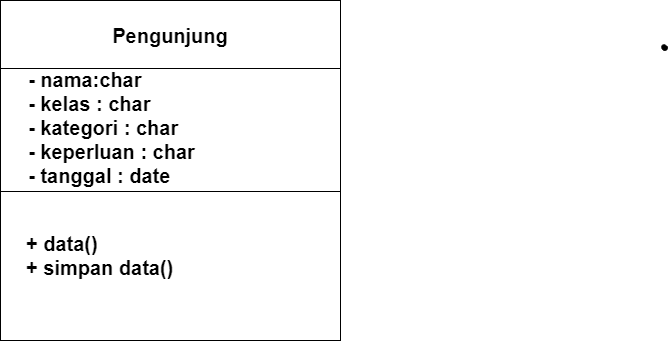

The diagram above was exported from draw.io. Its source (the exported page's mxGraphModel, read from the mxfile embedded in the PNG):
<mxGraphModel dx="1311" dy="718" grid="1" gridSize="10" guides="1" tooltips="1" connect="1" arrows="1" fold="1" page="1" pageScale="1" pageWidth="850" pageHeight="1100" math="0" shadow="0">
  <root>
    <mxCell id="0" />
    <mxCell id="1" parent="0" />
    <mxCell id="vtSert8_X-GDllXVe5Bj-1" value="" style="whiteSpace=wrap;html=1;aspect=fixed;" vertex="1" parent="1">
      <mxGeometry x="270" y="160" width="340" height="340" as="geometry" />
    </mxCell>
    <mxCell id="vtSert8_X-GDllXVe5Bj-2" value="" style="endArrow=none;html=1;rounded=0;exitX=0;exitY=0.25;exitDx=0;exitDy=0;entryX=1;entryY=0.25;entryDx=0;entryDy=0;" edge="1" parent="1">
      <mxGeometry width="50" height="50" relative="1" as="geometry">
        <mxPoint x="270" y="228" as="sourcePoint" />
        <mxPoint x="610" y="228" as="targetPoint" />
      </mxGeometry>
    </mxCell>
    <mxCell id="vtSert8_X-GDllXVe5Bj-3" value="&lt;font style=&quot;font-size: 20px;&quot;&gt;&lt;b&gt;Pengunjung&lt;/b&gt;&lt;/font&gt;" style="text;html=1;strokeColor=none;fillColor=none;align=center;verticalAlign=middle;whiteSpace=wrap;rounded=0;" vertex="1" parent="1">
      <mxGeometry x="410" y="180" width="60" height="30" as="geometry" />
    </mxCell>
    <mxCell id="vtSert8_X-GDllXVe5Bj-4" value="" style="endArrow=none;html=1;rounded=0;exitX=0;exitY=0.25;exitDx=0;exitDy=0;entryX=1;entryY=0.25;entryDx=0;entryDy=0;" edge="1" parent="1">
      <mxGeometry width="50" height="50" relative="1" as="geometry">
        <mxPoint x="270" y="351" as="sourcePoint" />
        <mxPoint x="610" y="351" as="targetPoint" />
      </mxGeometry>
    </mxCell>
    <mxCell id="vtSert8_X-GDllXVe5Bj-5" value="&lt;div style=&quot;text-align: left;&quot;&gt;&lt;span style=&quot;font-size: 20px; background-color: initial;&quot;&gt;&lt;b&gt;- nama:char&lt;/b&gt;&lt;/span&gt;&lt;/div&gt;&lt;div style=&quot;text-align: left;&quot;&gt;&lt;span style=&quot;font-size: 20px; background-color: initial;&quot;&gt;&lt;b&gt;- kelas : char&lt;/b&gt;&lt;/span&gt;&lt;/div&gt;&lt;span style=&quot;font-size: 20px;&quot;&gt;&lt;b&gt;&lt;div style=&quot;text-align: left;&quot;&gt;&lt;span style=&quot;background-color: initial;&quot;&gt;- kategori : char&lt;/span&gt;&lt;/div&gt;&lt;div style=&quot;text-align: left;&quot;&gt;&lt;span style=&quot;background-color: initial;&quot;&gt;- keperluan : char&lt;/span&gt;&lt;/div&gt;&lt;div style=&quot;text-align: left;&quot;&gt;&lt;span style=&quot;background-color: initial;&quot;&gt;- tanggal : date&lt;/span&gt;&lt;/div&gt;&lt;/b&gt;&lt;/span&gt;" style="text;html=1;strokeColor=none;fillColor=none;align=center;verticalAlign=middle;whiteSpace=wrap;rounded=0;" vertex="1" parent="1">
      <mxGeometry x="280" y="272" width="203" height="30" as="geometry" />
    </mxCell>
    <mxCell id="vtSert8_X-GDllXVe5Bj-6" value="&lt;span style=&quot;font-size: 20px;&quot;&gt;&lt;b&gt;+ data()&lt;br&gt;&lt;div style=&quot;&quot;&gt;&lt;span style=&quot;background-color: initial;&quot;&gt;+ simpan data()&lt;/span&gt;&lt;/div&gt;&lt;/b&gt;&lt;/span&gt;" style="text;html=1;strokeColor=none;fillColor=none;align=left;verticalAlign=middle;whiteSpace=wrap;rounded=0;" vertex="1" parent="1">
      <mxGeometry x="294" y="400" width="203" height="30" as="geometry" />
    </mxCell>
    <mxCell id="vtSert8_X-GDllXVe5Bj-7" value="" style="shape=stencil(fZbdcgIhDIWfZm8zQAg/17Z9j85U606tdqz9e/tmZ0c0uJ47xP0I5JwEBl59bp8/1kNwn6fj4W39M76ctgM/DCGM++36OJ50NPDjwKvN4bh+PR6+9i/z74/n6ctp9H74nlb4nbmSKZeJCu5vngmZ6jzzNAO7cX8FVKEsBuBKrgKg9oAE8gkCbLeUhEoEQKSUDZDLeWYRKIl8MEDRmHwfyBrBG6Amyu4+kDxxMoB3jhwgYu7TVAsVkFcWCs4CTBEoF4RctKeOxHIf8IXYpikHikAIf+MNUW94AGSSaoAoFIE3AlOyeWU+p2E5S9yfQZcQILVuQOwZdJNoS9Ls3wA5u2XZTIHECqeJ9kDpSaauRiNVcAY1QhdBzeLBli5WazpkSsBLV25uRaqWRyFawTQzRRIQYirJzq5atkBqLfouwqUxLBepthWb10vrWZY6UOAeyKCCtDV625mm9gmUC4Wc3VLJMMIE1BsA2FW9JraVlQB7n3c9oMKhCLEvIM1zBPZ25/umNQ1tVEC2G+fFCC8g398O2hNQuQlVu752DBfA+q0ptnqO5JFmeuIuo9DY7KjY71UxdJV4EntifPWorW++R/dC4t7V3DlIB5cHx2bc7eb3yvX//QNFp+bHDT/+Aw==);lineShape=1;" vertex="1" parent="1">
      <mxGeometry x="931.1976009911477" y="204.20624995119897" width="5.497105614253462" height="5.48851319571494" as="geometry" />
    </mxCell>
  </root>
</mxGraphModel>